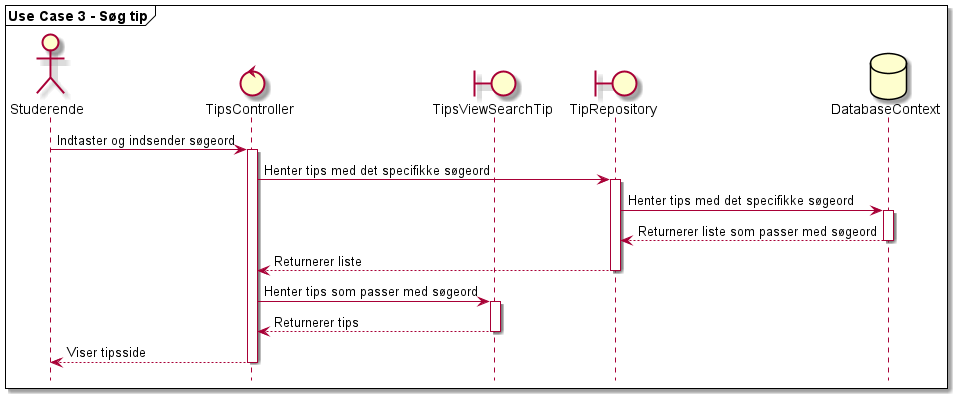

The diagram above was rendered by PlantUML. Its source (embedded in the PNG):
@startuml

mainframe **Use Case 3 - Søg tip**


actor       Studerende       as stud
control       TipsController       as tipscont
boundary       TipsViewSearchTip       as tipssearch
boundary       TipRepository       as tipsrepo
database       DatabaseContext       as db


stud -> tipscont: Indtaster og indsender søgeord

Activate tipscont
tipscont -> tipsrepo: Henter tips med det specifikke søgeord

Activate tipsrepo
tipsrepo -> db: Henter tips med det specifikke søgeord

Activate db
db --> tipsrepo: Returnerer liste som passer med søgeord
Deactivate db

tipsrepo --> tipscont: Returnerer liste
Deactivate tipsrepo

tipscont -> tipssearch: Henter tips som passer med søgeord

Activate tipssearch
tipssearch --> tipscont: Returnerer tips
Deactivate tipssearch

tipscont --> stud: Viser tipsside
Deactivate tipscont



hide footbox

@enduml